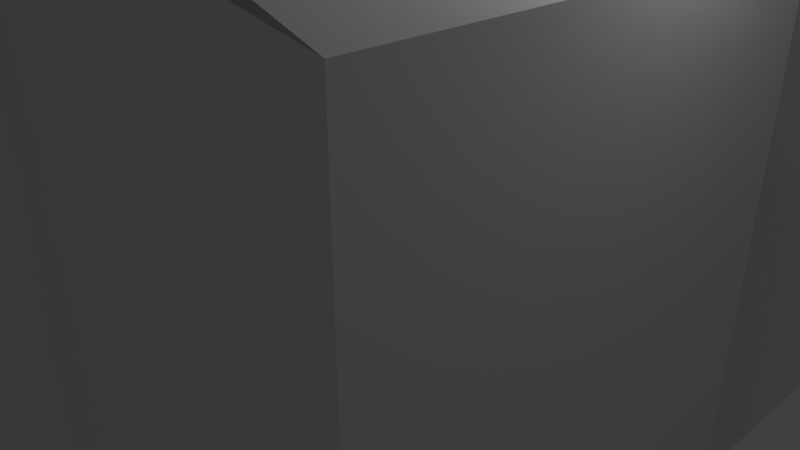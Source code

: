 # Source: lcd_monitor_1_3_alt1_5.blend  (saved by Blender 2.79.0; exported with 4.5.12 LTS)
import bpy
from mathutils import Matrix  # noqa: F401  (used for matrix-valued properties, if any)

bpy.ops.wm.read_factory_settings(use_empty=True)
scene = bpy.context.scene
scene.name = 'Scene'

# ---- collections
col_collection_1 = bpy.data.collections.new('Collection 1'); scene.collection.children.link(col_collection_1)

# ---- materials (node trees are filled in below, after node groups)
mat_lcd_greenscreen1 = bpy.data.materials.new('lcd_greenscreen1')
mat_lcd_greenscreen1.alpha_threshold = 0.0
mat_lcd_greenscreen1.use_transparent_shadow = False
mat_lcd_greenscreen1.roughness = 0.5
mat_lcd_plastic3 = bpy.data.materials.new('lcd_plastic3')
mat_lcd_plastic3.alpha_threshold = 0.0
mat_lcd_plastic3.use_transparent_shadow = False
mat_lcd_plastic3.preview_render_type = 'FLAT'
mat_lcd_plastic3.roughness = 0.5
mat_lcd_plastic4 = bpy.data.materials.new('lcd_plastic4')
mat_lcd_plastic4.alpha_threshold = 0.0
mat_lcd_plastic4.use_transparent_shadow = False
mat_lcd_plastic4.preview_render_type = 'FLAT'
mat_lcd_plastic4.roughness = 0.5
mat_lcd_neon1 = bpy.data.materials.new('lcd_neon1')
mat_lcd_neon1.alpha_threshold = 0.0
mat_lcd_neon1.use_transparent_shadow = False
mat_lcd_neon1.roughness = 0.5
mat_lcd_plastic2 = bpy.data.materials.new('lcd_plastic2')
mat_lcd_plastic2.alpha_threshold = 0.0
mat_lcd_plastic2.use_transparent_shadow = False
mat_lcd_plastic2.preview_render_type = 'FLAT'
mat_lcd_plastic2.roughness = 0.5
mat_lcd_screen_border1 = bpy.data.materials.new('lcd_screen_border1')
mat_lcd_screen_border1.alpha_threshold = 0.0
mat_lcd_screen_border1.use_transparent_shadow = False
mat_lcd_screen_border1.roughness = 0.5
mat_lcd_screen_border1.line_color = (0.0, 0.0, 0.0, 1.0)
mat_lcd_plastic6 = bpy.data.materials.new('lcd_plastic6')
mat_lcd_plastic6.alpha_threshold = 0.0
mat_lcd_plastic6.use_transparent_shadow = False
mat_lcd_plastic6.roughness = 0.5
mat_lcd_screen1 = bpy.data.materials.new('lcd_screen1')
mat_lcd_screen1.alpha_threshold = 0.0
mat_lcd_screen1.use_transparent_shadow = False
mat_lcd_screen1.roughness = 0.5
mat_lcd_screen2 = bpy.data.materials.new('lcd_screen2')
mat_lcd_screen2.alpha_threshold = 0.0
mat_lcd_screen2.use_transparent_shadow = False
mat_lcd_screen2.roughness = 0.5
mat_lcd_screen3 = bpy.data.materials.new('lcd_screen3')
mat_lcd_screen3.alpha_threshold = 0.0
mat_lcd_screen3.use_transparent_shadow = False
mat_lcd_screen3.roughness = 0.5
mat_lcd_screen4 = bpy.data.materials.new('lcd_screen4')
mat_lcd_screen4.alpha_threshold = 0.0
mat_lcd_screen4.use_transparent_shadow = False
mat_lcd_screen4.roughness = 0.5
mat_lcd_screen5 = bpy.data.materials.new('lcd_screen5')
mat_lcd_screen5.alpha_threshold = 0.0
mat_lcd_screen5.use_transparent_shadow = False
mat_lcd_screen5.roughness = 0.5

# ---- material node trees

# ---- world
world_world = bpy.data.worlds.new('World'); scene.world = world_world
world_world.color = (0.05088, 0.05088, 0.05088)
world_world.use_sun_shadow = False
world_world.sun_shadow_jitter_overblur = 0.0
world_world.cycles.sampling_method = 'MANUAL'

# ---- cameras
cam_camera = bpy.data.cameras.new('Camera')
cam_camera.clip_end = 100.0
cam_camera.lens = 35.0
cam_camera.sensor_width = 32.0
cam_camera.sensor_height = 18.0
cam_camera.ortho_scale = 7.314
cam_camera.dof.focus_distance = 0.0
cam_camera.dof.aperture_fstop = 128.0

# ---- lights
light_lamp = bpy.data.lights.new('Lamp', 'POINT')
light_lamp.transmission_factor = 0.0
light_lamp.cutoff_distance = 30.0
light_lamp.energy = 100.0
light_lamp.shadow_buffer_clip_start = 1.001
light_lamp.shadow_soft_size = 0.1
light_lamp.shadow_maximum_resolution = 0.006
light_lamp.use_absolute_resolution = True

# ---- meshes
me_cube_006 = bpy.data.meshes.new('Cube.006')
me_cube_006.from_pydata([(-1.0, -1.0, -1.0), (-1.0, -1.0, 1.0), (-1.0, 1.0, -1.0), (-1.0, 1.0, 1.0), (1.0, -1.0, -1.0), (1.0, -1.0, 1.0), (1.0, 1.0, -1.0), (1.0, 1.0, 1.0), (0.282, -0.2878, -0.8036), (0.4523, -0.2878, 0.5144), (0.4067, 0.2798, -0.8036), (0.4541, 0.2798, 0.5144), (22.28, -0.2073, -1.005), (22.28, -0.2073, 0.3493), (22.28, 0.2087, -1.013), (22.28, 0.2073, 0.3493), (30.93, -0.3836, -1.429), (4.751, -0.2073, -0.8047), (31.05, 0.3855, -1.429), (4.751, 0.2073, -0.8047), (49.26, -0.3836, -1.429), (21.72, -0.2019, -0.8047), (49.25, 0.3858, -1.429), (20.84, 0.1973, -0.8047), (14.77, -0.2073, -1.426), (5.565, -0.2073, -0.7592), (14.77, 0.2073, -1.426), (5.565, 0.2073, -0.7592), (30.93, -0.2073, -1.426), (22.02, -0.2073, -0.6802), (30.93, 0.2073, -1.426), (22.02, 0.2073, -0.6802), (30.62, 0.2073, -1.002), (30.62, -0.2073, -0.9998), (14.27, -0.2073, -0.6769), (13.97, 0.2073, -0.6767), (14.17, -0.2073, -1.054), (14.17, 0.2073, -1.054), (12.51, -0.2073, -1.007), (30.6, -0.2069, -1.0), (13.26, 0.07435, -1.009), (30.67, 0.2077, -1.003), (12.86, -0.2073, -1.009), (30.63, -0.2073, -1.011), (0.4067, 0.2798, -0.2271), (0.9271, 0.2798, -0.8036), (0.4613, 0.2798, 0.5144), (22.28, 0.2073, -0.2271), (0.9271, 0.2798, -0.2271), (0.282, -0.2878, -0.2271), (22.28, -0.2073, -0.2271), (0.6501, -0.2878, -0.8036), (0.4574, -0.2878, 0.5144), (0.6501, -0.2878, -0.2271), (0.636, 0.237, 0.5144), (0.6357, -0.2399, 0.5144), (4.986, -0.2405, -0.9158), (5.455, 0.236, -0.9158), (22.28, 0.001488, -1.214), (13.63, -0.2239, -1.061), (13.87, 0.2231, -1.069), (5.22, -0.002249, -0.9158), (13.75, 0.0003631, -1.27), (-1.149, -1.041, -1.055), (-1.149, -1.041, 1.055), (-1.149, 1.041, -1.055), (-1.149, 1.041, 1.055), (5.796, -1.041, -1.055), (5.796, -1.041, 1.055), (5.796, 1.041, -1.055), (5.796, 1.041, 1.055), (-1.149, -1.041, 1.002), (-1.149, 1.041, 1.001), (-1.149, 1.041, -0.9938), (-1.149, -1.041, -1.0), (-1.149, 1.003, 1.001), (-1.149, 1.001, -0.9939), (-1.149, -0.9944, 1.002), (-1.149, -0.9995, -1.0), (2.942, -0.9944, 1.002), (2.942, 1.003, 1.001), (2.942, -0.9995, -1.0), (2.942, 1.001, -0.9939), (49.25, 0.0009858, -1.429), (49.25, 0.3857, -1.429), (49.25, -0.3837, -1.429), (-7.217, 0.0009858, -1.429), (11.2, 0.3857, -1.429), (12.57, -0.3837, -1.429), (49.25, -0.1914, -1.429), (-7.213, 0.0009858, -1.429), (49.25, 0.1933, -1.429), (30.91, 0.0009858, -1.429), (11.2, 0.1101, -1.005), (-7.135, 0.3857, -1.429), (30.91, 0.3851, -1.429), (9.699, -0.1104, -1.005), (-7.213, -0.3837, -1.429), (30.91, -0.3837, -1.429), (30.48, -0.1104, -1.005), (-7.213, -0.3839, -1.429), (-7.135, 0.3857, -1.429), (30.68, 0.1101, -1.005), (21.74, 0.3857, -1.429), (9.699, -0.2065, -1.005), (21.74, -0.3837, -1.429), (11.2, 0.2063, -1.005), (30.48, -0.2065, -1.005), (21.31, -0.1104, -1.005), (30.71, 0.2063, -1.005), (21.74, 0.1101, -1.005), (21.74, 0.2063, -1.005), (21.31, -0.2065, -1.005), (-7.213, -0.3837, -1.429), (-7.135, 0.3857, -1.429), (49.25, -0.3837, -1.429), (49.25, 0.3857, -1.429), (21.31, -0.1104, -1.005), (30.48, -0.1104, -1.005), (9.725, -0.1104, -1.005), (30.91, 0.0009858, -1.429), (-7.217, 0.0009858, -1.429), (4.986, -0.2405, -0.9158), (13.63, -0.2239, -1.061), (5.22, -0.002249, -0.9158), (13.75, 0.0003631, -1.27), (5.455, 0.236, -0.9158), (13.87, 0.2231, -1.069), (5.22, -0.002249, -0.9158), (13.75, 0.0003631, -1.27), (-7.217, 0.0009858, -1.429), (30.91, 0.0009858, -1.429), (11.2, 0.1101, -1.005), (30.68, 0.1101, -1.005), (21.74, 0.1101, -1.005)], [], [(0, 1, 3, 2), (2, 3, 7, 6), (6, 7, 5, 4), (4, 5, 1, 0), (2, 6, 4, 0), (7, 3, 1, 5), (8, 49, 9, 11, 44, 10), (48, 46, 54, 15, 47), (14, 47, 15, 13, 50, 12, 58), (53, 52, 9, 49), (62, 60, 14, 58), (54, 46, 11, 9, 52, 55), (40, 19, 23, 41), (22, 41, 23, 21, 39, 20), (39, 21, 17, 38), (18, 22, 20, 16), (23, 19, 17, 21), (36, 42, 25, 27, 37), (26, 37, 27, 35, 31, 32, 30), (30, 32, 33, 43, 28), (43, 33, 29, 34, 25, 42), (26, 30, 28, 24), (31, 35, 34, 29), (33, 32, 31, 29), (34, 35, 27, 25), (24, 36, 37, 26), (18, 40, 41, 22), (28, 43, 42, 36, 24), (45, 48, 47, 14, 60, 57), (10, 44, 48, 45), (44, 11, 46, 48), (51, 53, 49, 8), (12, 50, 53, 51, 56, 59), (50, 13, 55, 52, 53), (15, 54, 55, 13), (10, 45, 57, 61, 56, 51, 8), (59, 62, 58, 12), (128, 126, 127, 129), (132, 134, 133, 131, 130), (71, 64, 66, 72, 75, 77), (65, 73, 72, 66, 70, 69), (69, 70, 68, 67), (67, 68, 64, 71, 74, 63), (65, 69, 67, 63), (70, 66, 64, 68), (76, 75, 72, 73), (63, 74, 78, 76, 73, 65), (75, 76, 82, 80), (74, 71, 77, 78), (81, 79, 80, 82), (77, 75, 80, 79), (78, 77, 79, 81), (76, 78, 81, 82), (102, 92, 83, 91), (101, 90, 86, 93), (100, 97, 88, 104, 96), (99, 107, 98, 85, 89), (112, 105, 98, 107), (122, 124, 125, 123), (90, 100, 96, 86), (94, 101, 93, 106, 87), (111, 109, 102, 110), (95, 109, 102, 91, 84), (106, 111, 110, 93), (87, 106, 111, 103), (103, 111, 109, 95), (104, 88, 105, 112), (96, 108, 112, 104), (108, 99, 107, 112), (114, 116, 115, 113), (121, 120, 118, 117, 119)])
me_cube_006.polygons.foreach_set('material_index', [0, 0, 0, 0, 0, 0, 1, 2, 2, 2, 1, 2, 2, 5, 2, 5, 1, 2, 2, 5, 2, 1, 1, 2, 1, 3, 2, 1, 2, 2, 2, 2, 2, 2, 2, 1, 1, 5, 5, 5, 2, 6, 2, 2, 2, 5, 5, 4, 5, 4, 4, 4, 4, 5, 5, 5, 5, 5, 5, 5, 5, 4, 5, 4, 5, 5, 5, 4, 4, 5, 5])
_uv = me_cube_006.uv_layers.new(name='UVMap')
_uv.uv.foreach_set('vector', [0.0, 0.0, 1.0, 0.0, 1.0, 1.0, 0.0, 1.0, 0.0, 0.0, 0.0, 0.0, 0.0, 0.0, 0.0, 0.0, 0.0, 0.0, 0.0, 0.0, 0.0, 0.0, 0.0, 0.0, 0.0, 0.0, 0.0, 0.0, 0.0, 0.0, 0.0, 0.0, 0.0, 0.0, 0.0, 0.0, 0.0, 0.0, 0.0, 0.0, 0.0, 0.0, 0.0, 0.0, 0.0, 0.0, 0.0, 0.0, 0.0, 0.0, 0.0, 0.0, 0.0, 0.0, 0.0, 0.0, 0.0, 0.0, 0.0, 0.0, 0.0, 0.0, 0.0, 0.0, 0.0, 0.0, 0.0, 0.0, 0.0, 0.0, 0.0, 0.0, 0.0, 0.0, 0.0, 0.0, 0.0, 0.0, 0.0, 0.0, 0.0, 0.0, 0.0, 0.0, 0.0, 0.0, 0.0, 0.0, 0.0, 0.0, 0.0, 0.0, 0.0, 0.0, 0.0, 0.0, 0.0, 0.0, 0.0, 0.0, 0.0, 0.0, 0.0, 0.0, 0.0, 0.0, 0.0, 0.0, 0.0, 0.0, 0.0, 0.0, 0.0, 0.0, 0.0, 0.0, 0.0, 0.0, 0.0, 0.0, 0.0, 0.0, 0.0, 0.0, 0.0, 0.0, 0.0, 0.0, 0.0, 0.0, 0.0, 0.0, 0.0, 0.0, 0.0, 0.0, 0.0, 0.0, 0.0, 0.0, 0.0, 0.0, 0.0, 0.0, 0.0, 0.0, 0.0, 0.0, 0.0, 0.0, 0.0, 0.0, 0.0, 0.0, 0.0, 0.0, 0.0, 0.0, 0.0, 0.0, 0.0, 0.0, 0.0, 0.0, 0.0, 0.0, 0.0, 0.0, 0.0, 0.0, 0.0, 0.0, 0.0, 0.0, 0.0, 0.0, 0.0, 0.0, 0.0, 0.0, 0.0, 0.0, 0.0, 0.0, 0.0, 0.0, 0.0, 0.0, 0.0, 0.0, 0.0, 0.0, 0.0, 0.0, 0.0, 0.0, 0.0, 0.0, 0.0, 0.0, 0.0, 0.0, 0.0, 0.0, 0.0, 0.0, 0.0, 0.0, 0.0, 0.0, 0.0, 0.0, 0.0, 0.0, 0.0, 0.0, 0.0, 0.0, 0.0, 0.0, 0.0, 0.0, 0.0, 0.0, 0.0, 0.0, 0.0, 0.0, 0.0, 0.0, 0.0, 0.0, 0.0, 0.0, 0.0, 0.0, 0.0, 0.0, 0.0, 0.0, 0.0, 0.0, 0.0, 0.0, 0.0, 0.0, 0.0, 0.0, 0.0, 0.0, 0.0, 0.0, 0.0, 0.0, 0.0, 0.0, 0.0, 0.0, 0.0, 0.0, 0.0, 0.0, 0.0, 0.0, 0.0, 0.0, 0.0, 0.0, 0.0, 0.0, 0.0, 0.0, 0.0, 0.0, 0.0, 0.0, 0.0, 0.0, 0.0, 0.0, 0.0, 0.0, 0.0, 0.0, 0.0, 0.0, 0.0, 0.0, 0.0, 0.0, 0.0, 0.0, 0.0, 0.0, 0.0, 0.0, 0.0, 0.0, 0.0, 0.0, 0.0, 0.0, 0.0, 0.0, 0.0, 0.0, 0.0, 0.0, 0.0, 0.0, 0.0, 0.0, 0.0, 0.0, 0.0, 0.0, 0.0, 0.0, 0.0, 0.0, 0.0, 0.0, 0.0, 0.0, 0.0, 0.0, 0.0, 0.0, 0.0, 0.0, 0.0, 0.0, 0.0, 0.0, 0.0, 0.0, 0.0, 0.0, 0.0, 0.0, 0.0, 0.0, 0.0, 0.0, 0.0, 0.0, 0.0, 0.0, 0.0, 0.0, 0.0, 0.0, 0.0, 0.0, 0.0, 0.0, 0.0, 0.0, 0.0, 0.0, 0.0, 0.0, 0.0, 0.0, 0.0, 0.0, 0.0, 0.0, 0.0, 0.0, 0.0, 0.0, 0.0, 0.0, 0.0, 0.0, 0.0, 0.0, 0.0, 0.0, 0.0, 0.0, 0.0, 0.0, 0.0, 0.0, 0.0, 0.0, 0.0, 0.0, 0.0, 0.0, 0.0, 0.0, 0.0, 0.0, 0.0, 0.0, 0.0, 0.0, 0.0, 0.0, 0.0, 0.0, 0.0, 0.0, 0.0, 0.0, 0.0, 0.0, 0.0, 0.0, 0.0, 0.0, 0.0, 0.0, 0.0, 0.0, 0.0, 0.0, 0.0, 0.0, 0.0, 0.0, 0.0, 0.0, 0.0, 0.0, 0.0, 0.0, 0.0, 0.0, 0.0, 0.0, 0.0, 0.0, 0.0, 0.0, 0.0, 0.0, 0.0, 0.0, 0.0, 0.0, 0.0, 0.0, 0.0, 0.0, 0.0, 0.0, 0.0, 0.0, 0.0, 0.0, 0.0, 0.0, 0.0, 0.0, 0.0, 0.0, 0.0, 0.0, 0.0, 0.0, 0.0, 0.0, 0.0, 0.0, 0.0, 0.0, 0.0, 0.0, 0.0, 0.0, 0.0, 0.0, 0.0, 0.0, 0.0, 0.0, 0.0, 0.0, 0.0, 0.0, 0.0, 0.0, 0.0, 0.0, 0.0, 0.0, 0.0, 0.0, 0.0, 0.0, 0.0, 0.0, 0.0, 0.0, 0.0, 0.0, 0.0, 0.0, 0.0, 0.0, 0.0, 0.0, 0.0, 0.0, 0.0, 0.0, 0.0, 0.0, 0.0, 0.0, 0.0, 0.0, 0.0, 0.0, 0.0, 0.0, 0.0, 0.0, 0.0, 0.0, 0.0, 0.0, 0.0, 0.0, 0.0, 0.0, 0.0, 0.0, 0.0, 0.0, 0.0, 0.0, 0.0, 0.0, 0.0, 0.0, 0.0, 0.0, 0.0, 0.0, 0.0, 0.0, 0.0, 0.0, 0.0, 0.0, 0.0, 0.0, 0.0, 0.0, 0.0, 0.0, 0.0, 0.0, 0.0, 0.0, 0.0, 0.0, 0.0, 0.0, 0.0, 0.0, 0.0, 0.0, 0.0, 0.0, 0.0, 0.0, 0.0, 0.0, 0.0, 0.0, 0.0, 0.0, 0.0, 0.0, 0.0, 0.0, 0.0, 0.0, 0.0, 0.0, 0.0, 0.0, 0.0, 0.0, 0.0, 0.0, 0.0, 0.0, 0.0, 0.0, 0.0, 0.0, 0.0, 0.0, 0.0, 0.0, 0.0, 0.0, 0.0, 0.0, 0.0, 0.0, 0.0, 0.0, 0.0, 0.0, 0.0, 0.0, 0.0, 0.0, 0.0, 0.0, 0.0, 0.0, 0.0, 0.0, 0.0, 0.0, 0.0, 0.0, 0.0, 0.0, 0.0, 0.0, 0.0, 0.0, 0.0, 0.0, 0.0, 0.0, 0.0, 0.0, 0.0, 0.0, 0.0, 0.0, 0.0, 0.0, 0.0, 0.0, 0.0, 0.0])
me_cube_006.materials.append(mat_lcd_greenscreen1)
me_cube_006.materials.append(mat_lcd_plastic3)
me_cube_006.materials.append(mat_lcd_plastic4)
me_cube_006.materials.append(mat_lcd_neon1)
me_cube_006.materials.append(mat_lcd_plastic2)
me_cube_006.materials.append(mat_lcd_screen_border1)
me_cube_006.materials.append(mat_lcd_plastic6)
me_cube_006.materials.append(mat_lcd_screen1)
me_cube_006.materials.append(mat_lcd_screen2)
me_cube_006.materials.append(mat_lcd_screen3)
me_cube_006.materials.append(mat_lcd_screen4)
me_cube_006.materials.append(mat_lcd_screen5)
me_cube_006.use_remesh_preserve_volume = False
me_cube_006.use_remesh_preserve_attributes = False
me_cube_006.use_mirror_vertex_groups = False
me_cube_006.update()
me_cube_006.normals_split_custom_set([tuple(v) for v in zip(*[iter([-1.0, 0.0, 0.0, -1.0, 0.0, 0.0, -1.0, 0.0, 0.0, -1.0, 0.0, 0.0, 0.0, 1.0, 0.0, 0.0, 1.0, 0.0, 0.0, 1.0, 0.0, 0.0, 1.0, 0.0, 1.0, 0.0, 0.0, 1.0, 0.0, 0.0, 1.0, 0.0, 0.0, 1.0, 0.0, 0.0, 0.0, -1.0, 0.0, 0.0, -1.0, 0.0, 0.0, -1.0, 0.0, 0.0, -1.0, 0.0, 0.0, 0.0, -1.0, 0.0, 0.0, -1.0, 0.0, 0.0, -1.0, 0.0, 0.0, -1.0, 0.0, 0.0, 1.0, 0.0, 0.0, 1.0, 0.0, 0.0, 1.0, 0.0, 0.0, 1.0, -0.9844, 0.1563, 0.0813, -0.9844, 0.1563, 0.0813, -0.9844, 0.1563, 0.0813, -0.9844, 0.1563, 0.0813, -0.9844, 0.1563, 0.0813, -0.9844, 0.1563, 0.0813, 0.003608, 0.9994, 0.03359, 0.003608, 0.9994, 0.03359, 0.003608, 0.9994, 0.03359, 0.003608, 0.9994, 0.03359, 0.003608, 0.9994, 0.03359, 1.0, -1.573e-06, 0.0, 1.0, -1.573e-06, 0.0, 1.0, -1.573e-06, 0.0, 1.0, -1.573e-06, 0.0, 1.0, -1.573e-06, 0.0, 1.0, -1.573e-06, 0.0, 1.0, -1.573e-06, 0.0, 0.0, -1.0, -8.077e-08, 0.0, -1.0, -8.077e-08, 0.0, -1.0, -8.077e-08, 0.0, -1.0, -8.077e-08, 0.005372, 0.6829, -0.7305, 0.005372, 0.6829, -0.7305, 0.005372, 0.6829, -0.7305, 0.005372, 0.6829, -0.7305, -1.947e-08, 0.0, 1.0, -1.947e-08, 0.0, 1.0, -1.947e-08, 0.0, 1.0, -1.947e-08, 0.0, 1.0, -1.947e-08, 0.0, 1.0, -1.947e-08, 0.0, 1.0, -0.003258, 0.9058, -0.4237, -0.003258, 0.9058, -0.4237, -0.003258, 0.9058, -0.4237, -0.003258, 0.9058, -0.4237, 0.02246, 0.007094, 0.9997, 0.02246, 0.007094, 0.9997, 0.02246, 0.007094, 0.9997, 0.02246, 0.007094, 0.9997, 0.02246, 0.007094, 0.9997, 0.02246, 0.007094, 0.9997, 0.0001588, -0.9998, 0.01937, 0.0001588, -0.9998, 0.01937, 0.0001588, -0.9998, 0.01937, 0.0001588, -0.9998, 0.01937, -1.298e-05, 0.0001024, -1.0, -1.298e-05, 0.0001024, -1.0, -1.298e-05, 0.0001024, -1.0, -1.298e-05, 0.0001024, -1.0, 1.15e-08, 7.75e-09, 1.0, 1.15e-08, 7.75e-09, 1.0, 1.15e-08, 7.75e-09, 1.0, 1.15e-08, 7.75e-09, 1.0, -0.0342, 0.0002824, -0.9994, -0.0342, 0.0002824, -0.9994, -0.0342, 0.0002824, -0.9994, -0.0342, 0.0002824, -0.9994, -0.0342, 0.0002824, -0.9994, 0.0, 1.0, 2.089e-08, 0.0, 1.0, 2.089e-08, 0.0, 1.0, 2.089e-08, 0.0, 1.0, 2.089e-08, 0.0, 1.0, 2.089e-08, 0.0, 1.0, 2.089e-08, 0.0, 1.0, 2.089e-08, 0.8106, -0.002109, 0.5856, 0.8106, -0.002109, 0.5856, 0.8106, -0.002109, 0.5856, 0.8106, -0.002109, 0.5856, 0.8106, -0.002109, 0.5856, 0.0, -1.0, 6.321e-08, 0.0, -1.0, 6.321e-08, 0.0, -1.0, 6.321e-08, 0.0, -1.0, 6.321e-08, 0.0, -1.0, 6.321e-08, 0.0, -1.0, 6.321e-08, -4.184e-06, 0.0, -1.0, -4.184e-06, 0.0, -1.0, -4.184e-06, 0.0, -1.0, -4.184e-06, 0.0, -1.0, 0.0004228, -8.235e-06, 1.0, 0.0004228, -8.235e-06, 1.0, 0.0004228, -8.235e-06, 1.0, 0.0004228, -8.235e-06, 1.0, 0.0373, 0.002572, 0.9993, 0.0373, 0.002572, 0.9993, 0.0373, 0.002572, 0.9993, 0.0373, 0.002572, 0.9993, -0.009629, -0.003714, 0.9999, -0.009629, -0.003714, 0.9999, -0.009629, -0.003714, 0.9999, -0.009629, -0.003714, 0.9999, -0.5282, -4.894e-06, -0.8491, -0.5282, -4.894e-06, -0.8491, -0.5282, -4.894e-06, -0.8491, -0.5282, -4.894e-06, -0.8491, -0.003536, 0.9239, 0.3826, -0.003536, 0.9239, 0.3826, -0.003536, 0.9239, 0.3826, -0.003536, 0.9239, 0.3826, 0.0, -1.0, -3.385e-08, 0.0, -1.0, -3.385e-08, 0.0, -1.0, -3.385e-08, 0.0, -1.0, -3.385e-08, 0.0, -1.0, -3.385e-08, 0.003086, 0.9998, -0.01765, 0.003086, 0.9998, -0.01765, 0.003086, 0.9998, -0.01765, 0.003086, 0.9998, -0.01765, 0.003086, 0.9998, -0.01765, 0.003086, 0.9998, -0.01765, 0.0, 1.0, 0.0, 0.0, 1.0, 0.0, 0.0, 1.0, 0.0, 0.0, 1.0, 0.0, 0.0, 1.0, 0.0, 0.0, 1.0, 0.0, 0.0, 1.0, 0.0, 0.0, 1.0, 0.0, 0.0, -1.0, 0.0, 0.0, -1.0, 0.0, 0.0, -1.0, 0.0, 0.0, -1.0, 0.0, 0.003433, -0.9998, -0.02069, 0.003433, -0.9998, -0.02069, 0.003433, -0.9998, -0.02069, 0.003433, -0.9998, -0.02069, 0.003433, -0.9998, -0.02069, 0.003433, -0.9998, -0.02069, 0.003978, -0.9993, 0.03651, 0.003978, -0.9993, 0.03651, 0.003978, -0.9993, 0.03651, 0.003978, -0.9993, 0.03651, 0.003978, -0.9993, 0.03651, 0.007627, -2.187e-06, 1.0, 0.007627, -2.187e-06, 1.0, 0.007627, -2.187e-06, 1.0, 0.007627, -2.187e-06, 1.0, -0.02283, 0.0163, -0.9996, -0.02283, 0.0163, -0.9996, -0.02283, 0.0163, -0.9996, -0.02283, 0.0163, -0.9996, -0.02283, 0.0163, -0.9996, -0.02283, 0.0163, -0.9996, -0.02283, 0.0163, -0.9996, 0.005414, -0.6952, -0.7187, 0.005414, -0.6952, -0.7187, 0.005414, -0.6952, -0.7187, 0.005414, -0.6952, -0.7187, -0.02694, 0.4174, -0.9083, -0.02694, 0.4174, -0.9083, -0.02694, 0.4174, -0.9083, -0.02694, 0.4174, -0.9083, 0.4552, -0.1257, 0.8815, -1.32e-11, 0.9684, -0.2494, -0.14, -0.1106, 0.984, -0.1608, -0.8243, 0.5428, 0.9707, -0.2188, 0.09915, -1.0, 8.844e-09, 0.0, -1.0, 8.844e-09, 0.0, -1.0, 8.844e-09, 0.0, -1.0, 8.844e-09, 0.0, -1.0, 8.844e-09, 0.0, -1.0, 8.844e-09, 0.0, 0.0, 1.0, 0.0, 0.0, 1.0, 0.0, 0.0, 1.0, 0.0, 0.0, 1.0, 0.0, 0.0, 1.0, 0.0, 0.0, 1.0, 0.0, 1.0, 0.0, 0.0, 1.0, 0.0, 0.0, 1.0, 0.0, 0.0, 1.0, 0.0, 0.0, 0.0, -1.0, 0.0, 0.0, -1.0, 0.0, 0.0, -1.0, 0.0, 0.0, -1.0, 0.0, 0.0, -1.0, 0.0, 0.0, -1.0, 0.0, 0.0, 0.0, -1.0, 0.0, 0.0, -1.0, 0.0, 0.0, -1.0, 0.0, 0.0, -1.0, 0.0, 0.0, 1.0, 0.0, 0.0, 1.0, 0.0, 0.0, 1.0, 0.0, 0.0, 1.0, -1.0, 0.0, 0.0, -1.0, 0.0, 0.0, -1.0, 0.0, 0.0, -1.0, 0.0, 0.0, -1.0, -6.142e-08, 0.0, -1.0, -6.142e-08, 0.0, -1.0, -6.142e-08, 0.0, -1.0, -6.142e-08, 0.0, -1.0, -6.142e-08, 0.0, -1.0, -6.142e-08, 0.0, 0.0, -1.0, 0.0008792, 0.0, -1.0, 0.0008792, 0.0, -1.0, 0.0008792, 0.0, -1.0, 0.0008792, -1.0, 0.0, 0.0, -1.0, 0.0, 0.0, -1.0, 0.0, 0.0, -1.0, 0.0, 0.0, -1.0, 1.194e-07, 0.0, -1.0, 1.194e-07, 0.0, -1.0, 1.194e-07, 0.0, -1.0, 1.194e-07, 0.0, 0.0, -0.0002289, -1.0, 0.0, -0.0002289, -1.0, 0.0, -0.0002289, -1.0, 0.0, -0.0002289, -1.0, 0.0, 1.0, -0.00256, 0.0, 1.0, -0.00256, 0.0, 1.0, -0.00256, 0.0, 1.0, -0.00256, 0.0, -0.003099, 1.0, 0.0, -0.003099, 1.0, 0.0, -0.003099, 1.0, 0.0, -0.003099, 1.0, -0.1136, -0.1217, 0.986, 0.008523, -0.8126, 0.5828, 0.01302, -0.4554, 0.8902, 0.01074, -0.05625, 0.9984, -0.4724, 0.6578, 0.5866, -0.1883, 0.7619, 0.6198, 0.8724, 0.05875, 0.4853, 0.3227, 0.585, 0.7441, 0.8397, 0.09007, 0.5356, -0.01984, -0.9709, 0.2388, -0.1449, -0.6793, 0.7194, 0.1006, -0.9305, 0.3522, -0.0142, -0.2692, 0.963, 0.0105, -0.6676, 0.7445, 0.00538, -0.815, 0.5794, 0.003002, -0.4529, 0.8916, 0.00598, -0.2364, 0.9716, 0.009013, -0.3574, 0.9339, 0.0, -0.9226, 0.3858, 1.276e-05, -0.7213, 0.6926, 0.002979, -0.4529, 0.8916, 0.0054, -0.8151, 0.5793, -0.02626, -0.3951, -0.9183, -0.02626, -0.3951, -0.9183, -0.02626, -0.3951, -0.9183, -0.02626, -0.3951, -0.9183, -0.0188, -0.6608, 0.7503, 0.01721, -0.968, 0.2505, 0.561, -0.4041, 0.7225, 0.8482, -0.0001338, 0.5296, -0.0214, 0.9641, 0.2646, 0.834, -0.07316, 0.547, -0.01299, 0.2511, 0.9679, 0.001483, 0.9362, 0.3516, 0.002464, 0.6463, 0.7631, 4.42e-05, 0.9209, 0.3898, 0.1035, 0.8087, 0.579, 0.0002172, -0.109, 0.994, 0.0, 0.0, -1.0, -0.11, 0.4687, 0.8765, 0.09648, 0.7961, 0.5974, -0.1053, -0.124, 0.9867, 0.01072, -0.06671, 0.9977, 0.005906, 0.2348, 0.972, -0.005355, 0.8153, 0.579, -4.399e-05, 0.9209, 0.3898, -1.47e-08, 0.0, -1.0, -0.01409, -0.09637, 0.9952, 0.0, 0.4533, 0.8914, -0.005414, 0.8153, 0.579, 0.0, 0.9209, 0.3897, 1.572e-08, 0.7192, 0.6948, 2.629e-05, 0.7195, 0.6945, 2.817e-05, 0.9211, 0.3892, -0.0242, 0.8161, 0.5774, -0.2519, 0.4739, 0.8438, -0.04565, -0.821, 0.5691, -0.2809, -0.4812, 0.8304, -2.46e-05, -0.7213, 0.6926, 3.123e-09, -0.9226, 0.3858, -0.01351, 0.1051, 0.9944, -1.334e-08, 0.0, -1.0, -4.428e-05, -0.9226, 0.3858, -0.005026, -0.8191, 0.5736, 0.0, 0.0, -1.0, 0.01047, -0.6676, 0.7445, 0.005353, -0.815, 0.5794, 4.407e-05, -0.9226, 0.3858, 4.863e-10, 0.0, -1.0, 4.863e-10, 0.0, -1.0, 4.863e-10, 0.0, -1.0, 4.863e-10, 0.0, -1.0, 0.9636, 0.2539, 0.08411, 0.008521, -0.8148, 0.5797, 0.0105, -0.6676, 0.7445, 0.0, -0.9672, -0.2542, 0.5705, 0.1544, 0.8067])] * 3)])

# ---- objects
ob_lcd_monitor1b = bpy.data.objects.new('lcd_monitor1b', me_cube_006)
ob_lamp = bpy.data.objects.new('Lamp', light_lamp)
ob_camera = bpy.data.objects.new('Camera', cam_camera)

# ---- transforms, parenting, visibility, modifiers, constraints
ob_lcd_monitor1b.location = (0.147, -0.0008542, 0.7391)
ob_lcd_monitor1b.scale = (0.1478, 16.0, 9.056)
ob_lcd_monitor1b.lineart.crease_threshold = 0.0
ob_lamp.location = (4.076, 1.005, 5.904)
ob_lamp.rotation_euler = (0.6503, 0.05522, 1.866)
ob_lamp.lock_rotations_4d = False
ob_lamp.empty_display_type = 'ARROWS'
ob_lamp.color = (0.0, 0.0, 0.0, 0.0)
ob_lamp.lineart.crease_threshold = 0.0
ob_camera.location = (7.481, -6.508, 5.344)
ob_camera.rotation_euler = (1.109, 0.0, 0.8149)
ob_camera.lock_rotations_4d = False
ob_camera.empty_display_type = 'ARROWS'
ob_camera.color = (0.0, 0.0, 0.0, 0.0)
ob_camera.display_type = 'WIRE'
ob_camera.lineart.crease_threshold = 0.0

# ---- collection membership
col_collection_1.objects.link(ob_lcd_monitor1b)
col_collection_1.objects.link(ob_lamp)
col_collection_1.objects.link(ob_camera)

# ---- scene / render settings (as saved in the file)
scene.camera = ob_camera
scene.frame_start = 1; scene.frame_end = 250; scene.frame_set(2)
scene.render.engine = 'BLENDER_EEVEE_NEXT'
scene.render.resolution_percentage = 50
scene.render.dither_intensity = 0.0
scene.cycles.use_denoising = False
scene.cycles.samples = 128
scene.cycles.sampling_pattern = 'TABULATED_SOBOL'
scene.cycles.use_adaptive_sampling = False
scene.cycles.use_light_tree = False
scene.cycles.blur_glossy = 0.0
scene.cycles.sample_clamp_indirect = 0.0
scene.view_settings.view_transform = 'Standard'
bpy.context.view_layer.update()
